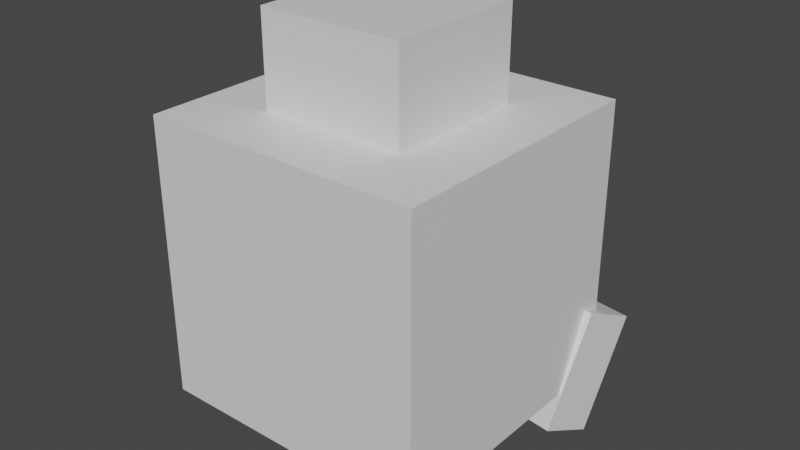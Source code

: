 # Source: duosion.blend  (saved by Blender 2.81.16; exported with 4.5.12 LTS)
import bpy
from mathutils import Matrix  # noqa: F401  (used for matrix-valued properties, if any)

bpy.ops.wm.read_factory_settings(use_empty=True)
scene = bpy.context.scene
scene.name = 'Scene'

# ---- collections
col_collection = bpy.data.collections.new('Collection'); scene.collection.children.link(col_collection)

# ---- materials (node trees are filled in below, after node groups)
mat_default_obj = bpy.data.materials.new('Default OBJ')
mat_default_obj.use_transparent_shadow = False

# ---- material node trees
mat_default_obj.use_nodes = True; mat_default_obj.node_tree.nodes.clear()
_N = mat_default_obj.node_tree.nodes; _L = mat_default_obj.node_tree.links
n0 = _N.new('ShaderNodeOutputMaterial'); n0.name = 'Material Output'; n0.location = (300, 300)
n1 = _N.new('ShaderNodeBsdfPrincipled'); n1.name = 'Principled BSDF'; n1.location = (10, 300)
n1.distribution = 'GGX'
n1.subsurface_method = 'BURLEY'
n1.inputs[3].default_value = 1.45
n1.inputs[27].default_value = (0.0, 0.0, 0.0, 1.0)
n1.inputs[28].default_value = 1.0
_L.new(n1.outputs[0], n0.inputs[0])
n0.is_active_output = True

# ---- world
world_world = bpy.data.worlds.new('World'); scene.world = world_world
world_world.use_nodes = True; world_world.node_tree.nodes.clear()
_N = world_world.node_tree.nodes; _L = world_world.node_tree.links
n0 = _N.new('ShaderNodeOutputWorld'); n0.name = 'World Output'; n0.location = (300, 300)
n1 = _N.new('ShaderNodeBackground'); n1.name = 'Background'; n1.location = (10, 300)
n1.inputs[0].default_value = (0.05088, 0.05088, 0.05088, 1.0)
_L.new(n1.outputs[0], n0.inputs[0])
n0.is_active_output = True
world_world.color = (0.05088, 0.05088, 0.05088)
world_world.use_sun_shadow = False
world_world.sun_shadow_jitter_overblur = 0.0

# ---- meshes
me_left_jelly = bpy.data.meshes.new('Left_jelly')
me_left_jelly.from_pydata([(0.2146, -0.3493, -0.04364), (-0.2176, -0.3493, 0.0248), (-0.2589, 0.2172, -0.2361), (0.1732, 0.2172, -0.3045), (-0.1732, -0.2172, 0.3045), (0.2589, -0.2172, 0.2361), (0.2175, 0.3493, -0.02479), (-0.2146, 0.3493, 0.04365)], [], [(0, 1, 2, 3), (4, 5, 6, 7), (3, 2, 7, 6), (5, 4, 1, 0), (5, 0, 3, 6), (1, 4, 7, 2)])
_uv = me_left_jelly.uv_layers.new(name='UVMap')
_uv.uv.foreach_set('vector', [0.03906, 0.05469, 0.09375, 0.05469, 0.09375, 0.1328, 0.03906, 0.1328, 0.1328, 0.05469, 0.1875, 0.05469, 0.1875, 0.1328, 0.1328, 0.1328, 0.03906, 0.1328, 0.09375, 0.1328, 0.09375, 0.1719, 0.03906, 0.1719, 0.09375, 0.1328, 0.1484, 0.1328, 0.1484, 0.1719, 0.09375, 0.1719, 0.0, 0.05469, 0.03906, 0.05469, 0.03906, 0.1328, 0.0, 0.1328, 0.09375, 0.05469, 0.1328, 0.05469, 0.1328, 0.1328, 0.09375, 0.1328])
me_left_jelly.materials.append(mat_default_obj)
me_left_jelly.use_remesh_fix_poles = True
me_left_jelly.use_remesh_preserve_attributes = False
me_left_jelly.use_mirror_vertex_groups = False
me_left_jelly.update()
me_top_jelly = bpy.data.meshes.new('Top_jelly')
me_top_jelly.from_pydata([(0.375, -0.2812, -0.375), (-0.375, -0.2812, -0.375), (-0.375, 0.2812, -0.375), (0.375, 0.2812, -0.375), (-0.375, -0.2812, 0.375), (0.375, -0.2812, 0.375), (0.375, 0.2812, 0.375), (-0.375, 0.2812, 0.375)], [], [(0, 1, 2, 3), (4, 5, 6, 7), (3, 2, 7, 6), (5, 4, 1, 0), (5, 0, 3, 6), (1, 4, 7, 2)])
_uv = me_top_jelly.uv_layers.new(name='UVMap')
_uv.uv.foreach_set('vector', [0.09375, 0.1719, 0.1875, 0.1719, 0.1875, 0.2422, 0.09375, 0.2422, 0.2812, 0.1719, 0.375, 0.1719, 0.375, 0.2422, 0.2812, 0.2422, 0.09375, 0.2422, 0.1875, 0.2422, 0.1875, 0.3359, 0.09375, 0.3359, 0.1875, 0.2422, 0.2812, 0.2422, 0.2812, 0.3359, 0.1875, 0.3359, 0.0, 0.1719, 0.09375, 0.1719, 0.09375, 0.2422, 0.0, 0.2422, 0.1875, 0.1719, 0.2812, 0.1719, 0.2812, 0.2422, 0.1875, 0.2422])
me_top_jelly.materials.append(mat_default_obj)
me_top_jelly.use_remesh_fix_poles = True
me_top_jelly.use_remesh_preserve_attributes = False
me_top_jelly.use_mirror_vertex_groups = False
me_top_jelly.update()
me_right_jelly = bpy.data.meshes.new('Right_jelly')
me_right_jelly.from_pydata([(0.2175, -0.3493, 0.0248), (-0.2146, -0.3493, -0.04364), (-0.1732, 0.2172, -0.3045), (0.2589, 0.2172, -0.2361), (-0.2589, -0.2172, 0.2361), (0.1732, -0.2172, 0.3045), (0.2146, 0.3493, 0.04364), (-0.2175, 0.3493, -0.0248)], [], [(0, 1, 2, 3), (4, 5, 6, 7), (3, 2, 7, 6), (5, 4, 1, 0), (5, 0, 3, 6), (1, 4, 7, 2)])
_uv = me_right_jelly.uv_layers.new(name='UVMap')
_uv.uv.foreach_set('vector', [0.03906, 0.05469, 0.09375, 0.05469, 0.09375, 0.1328, 0.03906, 0.1328, 0.1328, 0.05469, 0.1875, 0.05469, 0.1875, 0.1328, 0.1328, 0.1328, 0.03906, 0.1328, 0.09375, 0.1328, 0.09375, 0.1719, 0.03906, 0.1719, 0.09375, 0.1328, 0.1484, 0.1328, 0.1484, 0.1719, 0.09375, 0.1719, 0.0, 0.05469, 0.03906, 0.05469, 0.03906, 0.1328, 0.0, 0.1328, 0.09375, 0.05469, 0.1328, 0.05469, 0.1328, 0.1328, 0.09375, 0.1328])
me_right_jelly.materials.append(mat_default_obj)
me_right_jelly.use_remesh_fix_poles = True
me_right_jelly.use_remesh_preserve_attributes = False
me_right_jelly.use_mirror_vertex_groups = False
me_right_jelly.update()
me_body_jelly = bpy.data.meshes.new('Body_jelly')
me_body_jelly.from_pydata([(0.7188, -0.7188, -0.7188), (-0.7188, -0.7188, -0.7188), (-0.7188, 0.7188, -0.7188), (0.7188, 0.7188, -0.7188), (-0.7188, -0.7188, 0.7188), (0.7188, -0.7188, 0.7188), (0.7188, 0.7188, 0.7188), (-0.7188, 0.7188, 0.7188)], [], [(0, 1, 2, 3), (4, 5, 6, 7), (3, 2, 7, 6), (5, 4, 1, 0), (5, 0, 3, 6), (1, 4, 7, 2)])
_uv = me_body_jelly.uv_layers.new(name='UVMap')
_uv.uv.foreach_set('vector', [0.1797, 0.3359, 0.3594, 0.3359, 0.3594, 0.5156, 0.1797, 0.5156, 0.5391, 0.3359, 0.7188, 0.3359, 0.7188, 0.5156, 0.5391, 0.5156, 0.1797, 0.5156, 0.3594, 0.5156, 0.3594, 0.6953, 0.1797, 0.6953, 0.3594, 0.5156, 0.5391, 0.5156, 0.5391, 0.6953, 0.3594, 0.6953, 0.0, 0.3359, 0.1797, 0.3359, 0.1797, 0.5156, 0.0, 0.5156, 0.3594, 0.3359, 0.5391, 0.3359, 0.5391, 0.5156, 0.3594, 0.5156])
me_body_jelly.materials.append(mat_default_obj)
me_body_jelly.use_remesh_fix_poles = True
me_body_jelly.use_remesh_preserve_attributes = False
me_body_jelly.use_mirror_vertex_groups = False
me_body_jelly.update()
me_brain = bpy.data.meshes.new('Brain')
me_brain.from_pydata([(0.2188, -0.09375, -0.2188), (-0.2188, -0.09375, -0.2188), (-0.2188, 0.09375, -0.2188), (0.2188, 0.09375, -0.2188), (-0.2188, -0.09375, 0.2188), (0.2188, -0.09375, 0.2188), (0.2188, 0.09375, 0.2188), (-0.2188, 0.09375, 0.2188)], [], [(0, 1, 2, 3), (4, 5, 6, 7), (3, 2, 7, 6), (5, 4, 1, 0), (5, 0, 3, 6), (1, 4, 7, 2)])
_uv = me_brain.uv_layers.new(name='UVMap')
_uv.uv.foreach_set('vector', [0.6172, 0.9219, 0.6719, 0.9219, 0.6719, 0.9453, 0.6172, 0.9453, 0.7266, 0.9219, 0.7812, 0.9219, 0.7812, 0.9453, 0.7266, 0.9453, 0.6172, 0.9453, 0.6719, 0.9453, 0.6719, 1.0, 0.6172, 1.0, 0.6719, 0.9453, 0.7266, 0.9453, 0.7266, 1.0, 0.6719, 1.0, 0.5625, 0.9219, 0.6172, 0.9219, 0.6172, 0.9453, 0.5625, 0.9453, 0.6719, 0.9219, 0.7266, 0.9219, 0.7266, 0.9453, 0.6719, 0.9453])
me_brain.materials.append(mat_default_obj)
me_brain.use_remesh_fix_poles = True
me_brain.use_remesh_preserve_attributes = False
me_brain.use_mirror_vertex_groups = False
me_brain.update()
me_head = bpy.data.meshes.new('Head')
me_head.from_pydata([(0.5312, 0.0, -0.375), (-0.5312, 0.0, -0.375), (-0.5312, 0.75, -0.375), (0.5312, 0.75, -0.375), (-0.5312, 0.0, 0.375), (0.5312, 0.0, 0.375), (0.5312, 0.75, 0.375), (-0.5312, 0.75, 0.375)], [], [(0, 1, 2, 3), (4, 5, 6, 7), (3, 2, 7, 6), (5, 4, 1, 0), (5, 0, 3, 6), (1, 4, 7, 2)])
_uv = me_head.uv_layers.new(name='UVMap')
_uv.uv.foreach_set('vector', [0.09375, 0.8125, 0.2266, 0.8125, 0.2266, 0.9062, 0.09375, 0.9062, 0.3203, 0.8125, 0.4531, 0.8125, 0.4531, 0.9062, 0.3203, 0.9062, 0.09375, 0.9062, 0.2266, 0.9062, 0.2266, 1.0, 0.09375, 1.0, 0.2266, 0.9062, 0.3594, 0.9062, 0.3594, 1.0, 0.2266, 1.0, 0.0, 0.8125, 0.09375, 0.8125, 0.09375, 0.9062, 0.0, 0.9062, 0.2266, 0.8125, 0.3203, 0.8125, 0.3203, 0.9062, 0.2266, 0.9062])
me_head.materials.append(mat_default_obj)
me_head.use_remesh_fix_poles = True
me_head.use_remesh_preserve_attributes = False
me_head.use_mirror_vertex_groups = False
me_head.update()
me_mouth = bpy.data.meshes.new('Mouth')
me_mouth.from_pydata([(0.0, -0.1326, -0.03125), (-0.1326, 2.533e-07, -0.03125), (0.0, 0.1326, -0.03125), (0.1326, 2.533e-07, -0.03125), (-0.1326, 2.533e-07, 0.03125), (0.0, -0.1326, 0.03125), (0.1326, 2.533e-07, 0.03125), (0.0, 0.1326, 0.03125)], [], [(0, 1, 2, 3), (4, 5, 6, 7), (3, 2, 7, 6), (5, 4, 1, 0), (5, 0, 3, 6), (1, 4, 7, 2)])
_uv = me_mouth.uv_layers.new(name='UVMap')
_uv.uv.foreach_set('vector', [0.007813, 0.9688, 0.03125, 0.9688, 0.03125, 0.9922, 0.007813, 0.9922, 0.03906, 0.9688, 0.0625, 0.9688, 0.0625, 0.9922, 0.03906, 0.9922, 0.007813, 0.9922, 0.03125, 0.9922, 0.03125, 1.0, 0.007813, 1.0, 0.03125, 0.9922, 0.05469, 0.9922, 0.05469, 1.0, 0.03125, 1.0, 0.0, 0.9688, 0.007813, 0.9688, 0.007813, 0.9922, 0.0, 0.9922, 0.03125, 0.9688, 0.03906, 0.9688, 0.03906, 0.9922, 0.03125, 0.9922])
me_mouth.materials.append(mat_default_obj)
me_mouth.use_remesh_fix_poles = True
me_mouth.use_remesh_preserve_attributes = False
me_mouth.use_mirror_vertex_groups = False
me_mouth.update()
me_body_tip = bpy.data.meshes.new('Body_tip')
me_body_tip.from_pydata([(0.1562, -0.09375, -0.1562), (-0.1562, -0.09375, -0.1562), (-0.1562, 0.09375, -0.1562), (0.1562, 0.09375, -0.1562), (-0.1562, -0.09375, 0.1562), (0.1562, -0.09375, 0.1562), (0.1562, 0.09375, 0.1562), (-0.1562, 0.09375, 0.1562)], [], [(0, 1, 2, 3), (4, 5, 6, 7), (3, 2, 7, 6), (5, 4, 1, 0), (5, 0, 3, 6), (1, 4, 7, 2)])
_uv = me_body_tip.uv_layers.new(name='UVMap')
_uv.uv.foreach_set('vector', [0.2891, 0.75, 0.3281, 0.75, 0.3281, 0.7734, 0.2891, 0.7734, 0.3672, 0.75, 0.4062, 0.75, 0.4062, 0.7734, 0.3672, 0.7734, 0.2891, 0.7734, 0.3281, 0.7734, 0.3281, 0.8125, 0.2891, 0.8125, 0.3281, 0.7734, 0.3672, 0.7734, 0.3672, 0.8125, 0.3281, 0.8125, 0.25, 0.75, 0.2891, 0.75, 0.2891, 0.7734, 0.25, 0.7734, 0.3281, 0.75, 0.3672, 0.75, 0.3672, 0.7734, 0.3281, 0.7734])
me_body_tip.materials.append(mat_default_obj)
me_body_tip.use_remesh_fix_poles = True
me_body_tip.use_remesh_preserve_attributes = False
me_body_tip.use_mirror_vertex_groups = False
me_body_tip.update()
me_body_base = bpy.data.meshes.new('Body_base')
me_body_base.from_pydata([(0.25, -0.2188, -0.25), (-0.25, -0.2188, -0.25), (-0.25, 0.2188, -0.25), (0.25, 0.2188, -0.25), (-0.25, -0.2188, 0.25), (0.25, -0.2188, 0.25), (0.25, 0.2188, 0.25), (-0.25, 0.2188, 0.25)], [], [(0, 1, 2, 3), (4, 5, 6, 7), (3, 2, 7, 6), (5, 4, 1, 0), (5, 0, 3, 6), (1, 4, 7, 2)])
_uv = me_body_base.uv_layers.new(name='UVMap')
_uv.uv.foreach_set('vector', [0.0625, 0.6953, 0.125, 0.6953, 0.125, 0.75, 0.0625, 0.75, 0.1875, 0.6953, 0.25, 0.6953, 0.25, 0.75, 0.1875, 0.75, 0.0625, 0.75, 0.125, 0.75, 0.125, 0.8125, 0.0625, 0.8125, 0.125, 0.75, 0.1875, 0.75, 0.1875, 0.8125, 0.125, 0.8125, 0.0, 0.6953, 0.0625, 0.6953, 0.0625, 0.75, 0.0, 0.75, 0.125, 0.6953, 0.1875, 0.6953, 0.1875, 0.75, 0.125, 0.75])
me_body_base.materials.append(mat_default_obj)
me_body_base.use_remesh_fix_poles = True
me_body_base.use_remesh_preserve_attributes = False
me_body_base.use_mirror_vertex_groups = False
me_body_base.update()
me_left_arm = bpy.data.meshes.new('Left_arm')
me_left_arm.from_pydata([(0.05628, 0.1522, -0.3631), (-0.1248, 0.1037, -0.3631), (-0.1147, 0.0658, 0.0098), (0.06642, 0.1143, 0.0098), (-0.07657, -0.07646, -0.3827), (0.1045, -0.02793, -0.3827), (0.1147, -0.0658, -0.009799), (-0.06642, -0.1143, -0.009799)], [], [(0, 1, 2, 3), (4, 5, 6, 7), (3, 2, 7, 6), (5, 4, 1, 0), (5, 0, 3, 6), (1, 4, 7, 2)])
_uv = me_left_arm.uv_layers.new(name='UVMap')
_uv.uv.foreach_set('vector', [0.4766, 0.9297, 0.5, 0.9297, 0.5, 0.9766, 0.4766, 0.9766, 0.5234, 0.9297, 0.5469, 0.9297, 0.5469, 0.9766, 0.5234, 0.9766, 0.4766, 0.9766, 0.5, 0.9766, 0.5, 1.0, 0.4766, 1.0, 0.5, 0.9766, 0.5234, 0.9766, 0.5234, 1.0, 0.5, 1.0, 0.4531, 0.9297, 0.4766, 0.9297, 0.4766, 0.9766, 0.4531, 0.9766, 0.5, 0.9297, 0.5234, 0.9297, 0.5234, 0.9766, 0.5, 0.9766])
me_left_arm.materials.append(mat_default_obj)
me_left_arm.use_remesh_fix_poles = True
me_left_arm.use_remesh_preserve_attributes = False
me_left_arm.use_mirror_vertex_groups = False
me_left_arm.update()
me_right_arm = bpy.data.meshes.new('Right_arm')
me_right_arm.from_pydata([(0.1248, 0.1037, -0.3631), (-0.05628, 0.1522, -0.3631), (-0.06642, 0.1143, 0.0098), (0.1147, 0.0658, 0.0098), (-0.1045, -0.02793, -0.3827), (0.07657, -0.07646, -0.3827), (0.06642, -0.1143, -0.009799), (-0.1147, -0.0658, -0.009799)], [], [(0, 1, 2, 3), (4, 5, 6, 7), (3, 2, 7, 6), (5, 4, 1, 0), (5, 0, 3, 6), (1, 4, 7, 2)])
_uv = me_right_arm.uv_layers.new(name='UVMap')
_uv.uv.foreach_set('vector', [0.4766, 0.9297, 0.5, 0.9297, 0.5, 0.9766, 0.4766, 0.9766, 0.5234, 0.9297, 0.5469, 0.9297, 0.5469, 0.9766, 0.5234, 0.9766, 0.4766, 0.9766, 0.5, 0.9766, 0.5, 1.0, 0.4766, 1.0, 0.5, 0.9766, 0.5234, 0.9766, 0.5234, 1.0, 0.5, 1.0, 0.4531, 0.9297, 0.4766, 0.9297, 0.4766, 0.9766, 0.4531, 0.9766, 0.5, 0.9297, 0.5234, 0.9297, 0.5234, 0.9766, 0.5, 0.9766])
me_right_arm.materials.append(mat_default_obj)
me_right_arm.use_remesh_fix_poles = True
me_right_arm.use_remesh_preserve_attributes = False
me_right_arm.use_mirror_vertex_groups = False
me_right_arm.update()

# ---- objects
ob_left_jelly = bpy.data.objects.new('Left_jelly', me_left_jelly)
ob_top_jelly = bpy.data.objects.new('Top_jelly', me_top_jelly)
ob_right_jelly = bpy.data.objects.new('Right_jelly', me_right_jelly)
ob_body_jelly = bpy.data.objects.new('Body_jelly', me_body_jelly)
ob_brain = bpy.data.objects.new('Brain', me_brain)
ob_head = bpy.data.objects.new('Head', me_head)
ob_mouth = bpy.data.objects.new('Mouth', me_mouth)
ob_body_tip = bpy.data.objects.new('Body_tip', me_body_tip)
ob_body_base = bpy.data.objects.new('Body_base', me_body_base)
ob_left_arm = bpy.data.objects.new('Left_arm', me_left_arm)
ob_right_arm = bpy.data.objects.new('Right_arm', me_right_arm)

# ---- transforms, parenting, visibility, modifiers, constraints
ob_left_jelly.parent = ob_body_jelly
ob_left_jelly.matrix_parent_inverse = Matrix(((1.0, 0.0, 0.0, -0.0), (0.0, -1.629e-07, 1.0, -1.069), (0.0, -1.0, -1.629e-07, 1.996e-07), (-0.0, 0.0, -0.0, 1.0)))
ob_left_jelly.location = (-0.6073, 0.6381, 0.3914)
ob_left_jelly.rotation_euler = (1.571, -0.0, 0.0)
ob_left_jelly.lineart.crease_threshold = 0.0
ob_top_jelly.parent = ob_body_jelly
ob_top_jelly.matrix_parent_inverse = Matrix(((1.0, 0.0, 0.0, -0.0), (0.0, -1.629e-07, 1.0, -1.069), (0.0, -1.0, -1.629e-07, 1.996e-07), (-0.0, 0.0, -0.0, 1.0)))
ob_top_jelly.location = (0.0, -1.222e-07, 1.975)
ob_top_jelly.rotation_euler = (1.571, -0.0, 0.0)
ob_top_jelly.lineart.crease_threshold = 0.0
ob_right_jelly.parent = ob_body_jelly
ob_right_jelly.matrix_parent_inverse = Matrix(((1.0, 0.0, 0.0, -0.0), (0.0, -1.629e-07, 1.0, -1.069), (0.0, -1.0, -1.629e-07, 1.996e-07), (-0.0, 0.0, -0.0, 1.0)))
ob_right_jelly.location = (0.5456, 0.6479, 0.3914)
ob_right_jelly.rotation_euler = (1.571, -0.0, 0.0)
ob_right_jelly.lineart.crease_threshold = 0.0
ob_body_jelly.location = (0.0, 2.546e-08, 1.069)
ob_body_jelly.rotation_euler = (1.571, -0.0, 0.0)
ob_body_jelly.lineart.crease_threshold = 0.0
ob_brain.parent = ob_body_jelly
ob_brain.matrix_parent_inverse = Matrix(((1.0, 0.0, 0.0, -0.0), (0.0, -1.629e-07, 1.0, -1.069), (0.0, -1.0, -1.629e-07, 1.996e-07), (-0.0, 0.0, -0.0, 1.0)))
ob_brain.location = (0.0, -1.375e-07, 2.069)
ob_brain.rotation_euler = (1.571, -0.0, 0.0)
ob_brain.lineart.crease_threshold = 0.0
ob_head.parent = ob_body_base
ob_head.matrix_parent_inverse = Matrix(((1.0, 0.0, 0.0, -0.0), (0.0, -1.629e-07, 1.0, -0.7564), (0.0, -1.0, -1.629e-07, 1.996e-07), (-0.0, 0.0, -0.0, 1.0)))
ob_head.location = (0.0, 5.588e-08, 0.9752)
ob_head.rotation_euler = (1.571, -0.0, 0.0)
ob_head.lineart.crease_threshold = 0.0
ob_mouth.parent = ob_body_jelly
ob_mouth.matrix_parent_inverse = Matrix(((1.0, 0.0, 0.0, -0.0), (0.0, -1.629e-07, 1.0, -1.069), (0.0, -1.0, -1.629e-07, 1.996e-07), (-0.0, 0.0, -0.0, 1.0)))
ob_mouth.location = (0.0, 0.4062, 1.137)
ob_mouth.rotation_euler = (1.571, -0.0, 0.0)
ob_mouth.lineart.crease_threshold = 0.0
ob_body_tip.parent = ob_body_base
ob_body_tip.matrix_parent_inverse = Matrix(((1.0, 0.0, 0.0, -0.0), (0.0, -1.629e-07, 1.0, -0.7564), (0.0, -1.0, -1.629e-07, 1.996e-07), (-0.0, 0.0, -0.0, 1.0)))
ob_body_tip.location = (0.0, 1.242e-07, 0.4627)
ob_body_tip.rotation_euler = (1.571, -0.0, 0.0)
ob_body_tip.lineart.crease_threshold = 0.0
ob_body_base.parent = ob_body_jelly
ob_body_base.matrix_parent_inverse = Matrix(((1.0, 0.0, 0.0, -0.0), (0.0, -1.629e-07, 1.0, -1.069), (0.0, -1.0, -1.629e-07, 1.996e-07), (-0.0, 0.0, -0.0, 1.0)))
ob_body_base.location = (0.0, 7.637e-08, 0.7564)
ob_body_base.rotation_euler = (1.571, -0.0, 0.0)
ob_body_base.lineart.crease_threshold = 0.0
ob_left_arm.parent = ob_body_base
ob_left_arm.matrix_parent_inverse = Matrix(((1.0, 0.0, 0.0, -0.0), (0.0, -1.629e-07, 1.0, -0.7564), (0.0, -1.0, -1.629e-07, 1.996e-07), (-0.0, 0.0, -0.0, 1.0)))
ob_left_arm.location = (-0.3389, 0.06284, 0.8196)
ob_left_arm.rotation_euler = (1.571, -0.0, 0.0)
ob_left_arm.lineart.crease_threshold = 0.0
ob_right_arm.parent = ob_body_base
ob_right_arm.matrix_parent_inverse = Matrix(((1.0, 0.0, 0.0, -0.0), (0.0, -1.629e-07, 1.0, -0.7564), (0.0, -1.0, -1.629e-07, 1.996e-07), (-0.0, 0.0, -0.0, 1.0)))
ob_right_arm.location = (0.3389, 0.06284, 0.8196)
ob_right_arm.rotation_euler = (1.571, -0.0, 0.0)
ob_right_arm.lineart.crease_threshold = 0.0

# ---- collection membership
col_collection.objects.link(ob_left_jelly)
col_collection.objects.link(ob_top_jelly)
col_collection.objects.link(ob_right_jelly)
col_collection.objects.link(ob_body_jelly)
col_collection.objects.link(ob_brain)
col_collection.objects.link(ob_head)
col_collection.objects.link(ob_mouth)
col_collection.objects.link(ob_body_tip)
col_collection.objects.link(ob_body_base)
col_collection.objects.link(ob_left_arm)
col_collection.objects.link(ob_right_arm)

# ---- scene / render settings (as saved in the file)
scene.frame_start = 1; scene.frame_end = 250; scene.frame_set(1)
scene.render.engine = 'BLENDER_EEVEE_NEXT'
scene.cycles.use_denoising = False
scene.cycles.samples = 128
scene.cycles.sampling_pattern = 'TABULATED_SOBOL'
scene.cycles.use_adaptive_sampling = False
scene.cycles.use_light_tree = False
scene.view_settings.view_transform = 'Filmic'
bpy.context.view_layer.update()

# ---- added for rendering (the .blend has no active camera and no usable light): camera, sun
cam_auto = bpy.data.cameras.new('AutoCamera')
cam_auto.lens = 50.0
cam_auto.sensor_width = 36.0
cam_auto.clip_end = 1000.0
ob_auto_camera = bpy.data.objects.new('AutoCamera', cam_auto)
scene.collection.objects.link(ob_auto_camera)
ob_auto_camera.location = (2.96533, -3.47862, 3.54624)
ob_auto_camera.rotation_euler = (1.09748, -7.21219e-08, 0.694738)
scene.camera = ob_auto_camera
light_auto_sun = bpy.data.lights.new('AutoSun', 'SUN')
light_auto_sun.energy = 3.0
light_auto_sun.angle = 0.0523599
ob_auto_sun = bpy.data.objects.new('AutoSun', light_auto_sun)
scene.collection.objects.link(ob_auto_sun)
ob_auto_sun.rotation_euler = (0.872665, 0.174533, 0.523599)
bpy.context.view_layer.update()

